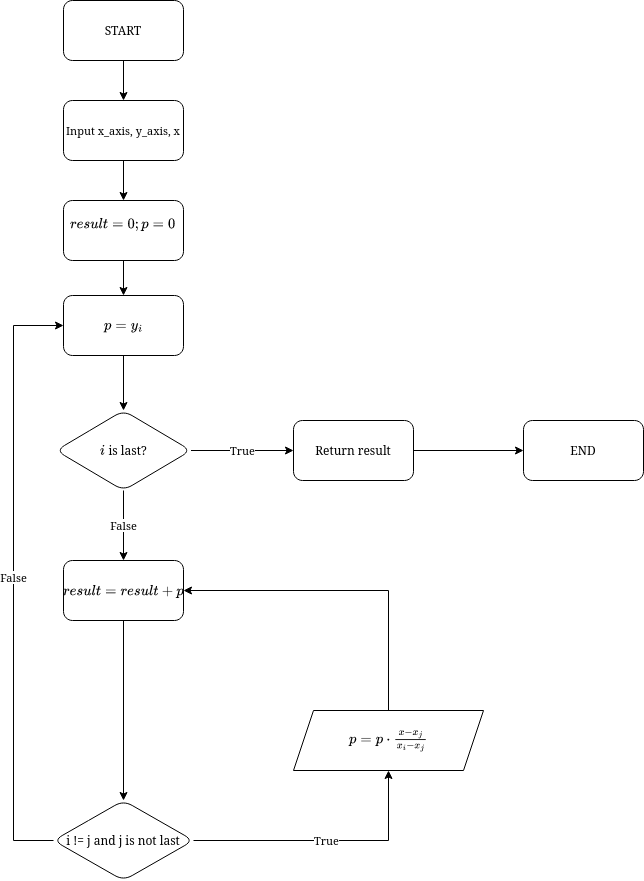

The diagram above was exported from draw.io. Its source (the exported page's mxGraphModel, read from the mxfile embedded in the PNG):
<mxGraphModel dx="1114" dy="715" grid="1" gridSize="10" guides="1" tooltips="1" connect="1" arrows="1" fold="1" page="1" pageScale="1" pageWidth="1100" pageHeight="850" background="none" math="1" shadow="0">
  <root>
    <mxCell id="0" />
    <mxCell id="1" parent="0" />
    <mxCell id="oHLzx6AGDLsi45OdjY-q-4" value="" style="edgeStyle=orthogonalEdgeStyle;rounded=0;orthogonalLoop=1;jettySize=auto;html=1;" parent="1" source="oHLzx6AGDLsi45OdjY-q-1" target="oHLzx6AGDLsi45OdjY-q-2" edge="1">
      <mxGeometry relative="1" as="geometry" />
    </mxCell>
    <mxCell id="oHLzx6AGDLsi45OdjY-q-1" value="START" style="rounded=1;whiteSpace=wrap;html=1;" parent="1" vertex="1">
      <mxGeometry x="320" y="100" width="120" height="60" as="geometry" />
    </mxCell>
    <mxCell id="oHLzx6AGDLsi45OdjY-q-6" value="" style="edgeStyle=orthogonalEdgeStyle;rounded=0;orthogonalLoop=1;jettySize=auto;html=1;" parent="1" source="oHLzx6AGDLsi45OdjY-q-2" target="oHLzx6AGDLsi45OdjY-q-5" edge="1">
      <mxGeometry relative="1" as="geometry" />
    </mxCell>
    <mxCell id="oHLzx6AGDLsi45OdjY-q-2" value="&lt;div&gt;&lt;font style=&quot;font-size: 11px;&quot;&gt;Input x_axis, y_axis, x&lt;/font&gt;&lt;br&gt;&lt;/div&gt;" style="rounded=1;whiteSpace=wrap;html=1;" parent="1" vertex="1">
      <mxGeometry x="320" y="200" width="120" height="60" as="geometry" />
    </mxCell>
    <mxCell id="bfLyBrMEhDvhgCuDGTIu-2" value="" style="edgeStyle=orthogonalEdgeStyle;rounded=0;orthogonalLoop=1;jettySize=auto;html=1;" edge="1" parent="1" source="oHLzx6AGDLsi45OdjY-q-5" target="bfLyBrMEhDvhgCuDGTIu-1">
      <mxGeometry relative="1" as="geometry" />
    </mxCell>
    <mxCell id="oHLzx6AGDLsi45OdjY-q-5" value="&lt;div&gt;\(result = 0 ;p = 0\)&lt;/div&gt;&lt;div&gt;&lt;br&gt;&lt;/div&gt;" style="rounded=1;whiteSpace=wrap;html=1;" parent="1" vertex="1">
      <mxGeometry x="320" y="300" width="120" height="60" as="geometry" />
    </mxCell>
    <mxCell id="bfLyBrMEhDvhgCuDGTIu-18" value="" style="edgeStyle=orthogonalEdgeStyle;rounded=0;orthogonalLoop=1;jettySize=auto;html=1;" edge="1" parent="1" source="bfLyBrMEhDvhgCuDGTIu-1" target="bfLyBrMEhDvhgCuDGTIu-17">
      <mxGeometry relative="1" as="geometry" />
    </mxCell>
    <mxCell id="bfLyBrMEhDvhgCuDGTIu-1" value="\(p = y_i\)" style="whiteSpace=wrap;html=1;rounded=1;" vertex="1" parent="1">
      <mxGeometry x="320" y="395" width="120" height="60" as="geometry" />
    </mxCell>
    <mxCell id="bfLyBrMEhDvhgCuDGTIu-9" value="&lt;div&gt;True&lt;/div&gt;" style="edgeStyle=orthogonalEdgeStyle;rounded=0;orthogonalLoop=1;jettySize=auto;html=1;" edge="1" parent="1" source="bfLyBrMEhDvhgCuDGTIu-6" target="bfLyBrMEhDvhgCuDGTIu-8">
      <mxGeometry relative="1" as="geometry">
        <Array as="points">
          <mxPoint x="645" y="940" />
        </Array>
      </mxGeometry>
    </mxCell>
    <mxCell id="bfLyBrMEhDvhgCuDGTIu-11" value="&lt;div&gt;False&lt;/div&gt;" style="edgeStyle=orthogonalEdgeStyle;rounded=0;orthogonalLoop=1;jettySize=auto;html=1;exitX=0;exitY=0.5;exitDx=0;exitDy=0;entryX=0;entryY=0.5;entryDx=0;entryDy=0;" edge="1" parent="1" source="bfLyBrMEhDvhgCuDGTIu-6" target="bfLyBrMEhDvhgCuDGTIu-1">
      <mxGeometry relative="1" as="geometry">
        <Array as="points">
          <mxPoint x="270" y="940" />
          <mxPoint x="270" y="425" />
        </Array>
      </mxGeometry>
    </mxCell>
    <mxCell id="bfLyBrMEhDvhgCuDGTIu-6" value="i != j and j is not last" style="rhombus;whiteSpace=wrap;html=1;rounded=1;" vertex="1" parent="1">
      <mxGeometry x="310" y="900" width="140" height="80" as="geometry" />
    </mxCell>
    <mxCell id="bfLyBrMEhDvhgCuDGTIu-16" style="edgeStyle=orthogonalEdgeStyle;rounded=0;orthogonalLoop=1;jettySize=auto;html=1;exitX=0.5;exitY=0;exitDx=0;exitDy=0;entryX=1;entryY=0.5;entryDx=0;entryDy=0;" edge="1" parent="1" source="bfLyBrMEhDvhgCuDGTIu-8" target="bfLyBrMEhDvhgCuDGTIu-12">
      <mxGeometry relative="1" as="geometry">
        <Array as="points">
          <mxPoint x="645" y="690" />
        </Array>
      </mxGeometry>
    </mxCell>
    <mxCell id="bfLyBrMEhDvhgCuDGTIu-8" value="&lt;div&gt;\(p = p \cdot \frac {x - x_j}{x_i - x_j}\)&lt;/div&gt;" style="shape=parallelogram;perimeter=parallelogramPerimeter;whiteSpace=wrap;html=1;fixedSize=1;" vertex="1" parent="1">
      <mxGeometry x="550" y="810" width="190" height="60" as="geometry" />
    </mxCell>
    <mxCell id="bfLyBrMEhDvhgCuDGTIu-26" value="" style="edgeStyle=orthogonalEdgeStyle;rounded=0;orthogonalLoop=1;jettySize=auto;html=1;" edge="1" parent="1" source="bfLyBrMEhDvhgCuDGTIu-12" target="bfLyBrMEhDvhgCuDGTIu-6">
      <mxGeometry relative="1" as="geometry" />
    </mxCell>
    <mxCell id="bfLyBrMEhDvhgCuDGTIu-12" value="\(result = result + p\)" style="rounded=1;whiteSpace=wrap;html=1;" vertex="1" parent="1">
      <mxGeometry x="320" y="660" width="120" height="60" as="geometry" />
    </mxCell>
    <mxCell id="bfLyBrMEhDvhgCuDGTIu-19" value="False" style="edgeStyle=orthogonalEdgeStyle;rounded=0;orthogonalLoop=1;jettySize=auto;html=1;" edge="1" parent="1" source="bfLyBrMEhDvhgCuDGTIu-17" target="bfLyBrMEhDvhgCuDGTIu-12">
      <mxGeometry relative="1" as="geometry" />
    </mxCell>
    <mxCell id="bfLyBrMEhDvhgCuDGTIu-23" value="True" style="edgeStyle=orthogonalEdgeStyle;rounded=0;orthogonalLoop=1;jettySize=auto;html=1;" edge="1" parent="1" source="bfLyBrMEhDvhgCuDGTIu-17" target="bfLyBrMEhDvhgCuDGTIu-22">
      <mxGeometry relative="1" as="geometry" />
    </mxCell>
    <mxCell id="bfLyBrMEhDvhgCuDGTIu-17" value="\(i\) is last?" style="rhombus;whiteSpace=wrap;html=1;rounded=1;" vertex="1" parent="1">
      <mxGeometry x="312.5" y="510" width="135" height="80" as="geometry" />
    </mxCell>
    <mxCell id="bfLyBrMEhDvhgCuDGTIu-25" value="" style="edgeStyle=orthogonalEdgeStyle;rounded=0;orthogonalLoop=1;jettySize=auto;html=1;" edge="1" parent="1" source="bfLyBrMEhDvhgCuDGTIu-22" target="bfLyBrMEhDvhgCuDGTIu-24">
      <mxGeometry relative="1" as="geometry" />
    </mxCell>
    <mxCell id="bfLyBrMEhDvhgCuDGTIu-22" value="Return result" style="whiteSpace=wrap;html=1;rounded=1;" vertex="1" parent="1">
      <mxGeometry x="550" y="520" width="120" height="60" as="geometry" />
    </mxCell>
    <mxCell id="bfLyBrMEhDvhgCuDGTIu-24" value="END" style="whiteSpace=wrap;html=1;rounded=1;" vertex="1" parent="1">
      <mxGeometry x="780" y="520" width="120" height="60" as="geometry" />
    </mxCell>
  </root>
</mxGraphModel>